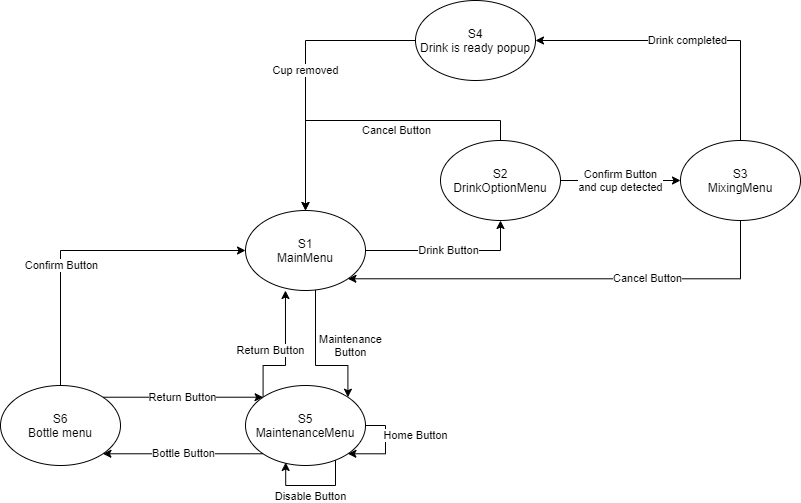

The diagram above was exported from draw.io. Its source (the exported page's mxGraphModel, read from the mxfile embedded in the PNG):
<mxGraphModel dx="1838" dy="1807" grid="1" gridSize="5" guides="1" tooltips="1" connect="1" arrows="1" fold="1" page="0" pageScale="1" pageWidth="827" pageHeight="1169" math="0" shadow="0">
  <root>
    <mxCell id="0" />
    <mxCell id="1" parent="0" />
    <mxCell id="2" value="" style="group" vertex="1" connectable="0" parent="1">
      <mxGeometry x="-215" y="120" width="800" height="485" as="geometry" />
    </mxCell>
    <mxCell id="3" value="S1&lt;br&gt;MainMenu" style="ellipse;whiteSpace=wrap;html=1;" vertex="1" parent="2">
      <mxGeometry x="245" y="210" width="120" height="80" as="geometry" />
    </mxCell>
    <mxCell id="4" value="Cancel Button" style="edgeStyle=orthogonalEdgeStyle;rounded=0;orthogonalLoop=1;jettySize=auto;html=1;exitX=0.5;exitY=0;exitDx=0;exitDy=0;entryX=0.5;entryY=0;entryDx=0;entryDy=0;" edge="1" parent="2" source="5" target="3">
      <mxGeometry x="-0.1892" y="10" relative="1" as="geometry">
        <mxPoint x="695" y="10" as="targetPoint" />
        <mxPoint as="offset" />
      </mxGeometry>
    </mxCell>
    <mxCell id="5" value="S2&lt;br&gt;DrinkOptionMenu" style="ellipse;whiteSpace=wrap;html=1;" vertex="1" parent="2">
      <mxGeometry x="440" y="140" width="120" height="80" as="geometry" />
    </mxCell>
    <mxCell id="6" value="Drink Button" style="edgeStyle=orthogonalEdgeStyle;rounded=0;orthogonalLoop=1;jettySize=auto;html=1;entryX=0.5;entryY=1;entryDx=0;entryDy=0;" edge="1" parent="2" source="3" target="5">
      <mxGeometry relative="1" as="geometry" />
    </mxCell>
    <mxCell id="7" value="Cancel Button" style="edgeStyle=orthogonalEdgeStyle;rounded=0;orthogonalLoop=1;jettySize=auto;html=1;entryX=1;entryY=1;entryDx=0;entryDy=0;" edge="1" parent="2" source="8" target="3">
      <mxGeometry x="-0.3288" relative="1" as="geometry">
        <Array as="points">
          <mxPoint x="740" y="278" />
        </Array>
        <mxPoint as="offset" />
      </mxGeometry>
    </mxCell>
    <mxCell id="8" value="S3&lt;br&gt;MixingMenu" style="ellipse;whiteSpace=wrap;html=1;" vertex="1" parent="2">
      <mxGeometry x="680" y="140" width="120" height="80" as="geometry" />
    </mxCell>
    <mxCell id="9" value="Confirm Button&lt;br&gt;and cup detected" style="edgeStyle=orthogonalEdgeStyle;rounded=0;orthogonalLoop=1;jettySize=auto;html=1;entryX=0;entryY=0.5;entryDx=0;entryDy=0;" edge="1" parent="2" source="5" target="8">
      <mxGeometry relative="1" as="geometry" />
    </mxCell>
    <mxCell id="10" value="Cup removed" style="edgeStyle=orthogonalEdgeStyle;rounded=0;orthogonalLoop=1;jettySize=auto;html=1;entryX=0.5;entryY=0;entryDx=0;entryDy=0;" edge="1" parent="2" source="11" target="3">
      <mxGeometry relative="1" as="geometry" />
    </mxCell>
    <mxCell id="11" value="S4&lt;br&gt;Drink is ready popup" style="ellipse;whiteSpace=wrap;html=1;" vertex="1" parent="2">
      <mxGeometry x="415" width="120" height="80" as="geometry" />
    </mxCell>
    <mxCell id="12" value="Drink completed" style="edgeStyle=orthogonalEdgeStyle;rounded=0;orthogonalLoop=1;jettySize=auto;html=1;entryX=1;entryY=0.5;entryDx=0;entryDy=0;exitX=0.5;exitY=0;exitDx=0;exitDy=0;" edge="1" parent="2" source="8" target="11">
      <mxGeometry relative="1" as="geometry" />
    </mxCell>
    <mxCell id="13" value="Return Button" style="edgeStyle=orthogonalEdgeStyle;rounded=0;orthogonalLoop=1;jettySize=auto;html=1;entryX=0.333;entryY=1;entryDx=0;entryDy=0;entryPerimeter=0;exitX=0;exitY=0;exitDx=0;exitDy=0;" edge="1" parent="2" source="14" target="3">
      <mxGeometry x="0.0707" y="15" relative="1" as="geometry">
        <Array as="points">
          <mxPoint x="263" y="365" />
          <mxPoint x="285" y="365" />
        </Array>
        <mxPoint as="offset" />
      </mxGeometry>
    </mxCell>
    <mxCell id="14" value="S5&lt;br&gt;MaintenanceMenu" style="ellipse;whiteSpace=wrap;html=1;" vertex="1" parent="2">
      <mxGeometry x="245" y="385" width="120" height="80" as="geometry" />
    </mxCell>
    <mxCell id="15" style="edgeStyle=orthogonalEdgeStyle;rounded=0;orthogonalLoop=1;jettySize=auto;html=1;entryX=0;entryY=0.5;entryDx=0;entryDy=0;exitX=0.5;exitY=0;exitDx=0;exitDy=0;" edge="1" parent="2" source="18" target="3">
      <mxGeometry relative="1" as="geometry" />
    </mxCell>
    <mxCell id="16" value="Confirm Button" style="edgeLabel;html=1;align=center;verticalAlign=middle;resizable=0;points=[];" vertex="1" connectable="0" parent="15">
      <mxGeometry x="-0.2436" relative="1" as="geometry">
        <mxPoint as="offset" />
      </mxGeometry>
    </mxCell>
    <mxCell id="17" value="Return Button" style="edgeStyle=orthogonalEdgeStyle;rounded=0;orthogonalLoop=1;jettySize=auto;html=1;entryX=0;entryY=0;entryDx=0;entryDy=0;exitX=1;exitY=0;exitDx=0;exitDy=0;" edge="1" parent="2" source="18" target="14">
      <mxGeometry relative="1" as="geometry" />
    </mxCell>
    <mxCell id="18" value="S6&lt;br&gt;Bottle menu" style="ellipse;whiteSpace=wrap;html=1;" vertex="1" parent="2">
      <mxGeometry y="385" width="120" height="80" as="geometry" />
    </mxCell>
    <mxCell id="19" value="Maintenance&lt;br&gt;Button" style="edgeStyle=orthogonalEdgeStyle;rounded=0;orthogonalLoop=1;jettySize=auto;html=1;entryX=1;entryY=0;entryDx=0;entryDy=0;" edge="1" parent="2" source="3" target="14">
      <mxGeometry x="0.5399" y="20" relative="1" as="geometry">
        <mxPoint x="-17" y="-20" as="offset" />
        <Array as="points">
          <mxPoint x="315" y="365" />
          <mxPoint x="347" y="365" />
          <mxPoint x="347" y="397" />
        </Array>
      </mxGeometry>
    </mxCell>
    <mxCell id="20" value="Disable Button" style="edgeStyle=orthogonalEdgeStyle;rounded=0;orthogonalLoop=1;jettySize=auto;html=1;entryX=0.335;entryY=0.962;entryDx=0;entryDy=0;entryPerimeter=0;" edge="1" parent="2" source="14" target="14">
      <mxGeometry x="0.0256" y="11" relative="1" as="geometry">
        <Array as="points">
          <mxPoint x="335" y="485" />
          <mxPoint x="285" y="485" />
        </Array>
        <mxPoint as="offset" />
      </mxGeometry>
    </mxCell>
    <mxCell id="21" value="Bottle Button" style="edgeStyle=orthogonalEdgeStyle;rounded=0;orthogonalLoop=1;jettySize=auto;html=1;exitX=0;exitY=1;exitDx=0;exitDy=0;entryX=1;entryY=1;entryDx=0;entryDy=0;" edge="1" parent="2" source="14" target="18">
      <mxGeometry relative="1" as="geometry" />
    </mxCell>
    <mxCell id="22" value="Home Button" style="edgeStyle=orthogonalEdgeStyle;rounded=0;orthogonalLoop=1;jettySize=auto;html=1;entryX=1;entryY=1;entryDx=0;entryDy=0;" edge="1" parent="2" source="14" target="14">
      <mxGeometry x="-0.3015" y="30" relative="1" as="geometry">
        <Array as="points">
          <mxPoint x="385" y="425" />
          <mxPoint x="385" y="453" />
          <mxPoint x="347" y="453" />
        </Array>
        <mxPoint as="offset" />
      </mxGeometry>
    </mxCell>
  </root>
</mxGraphModel>